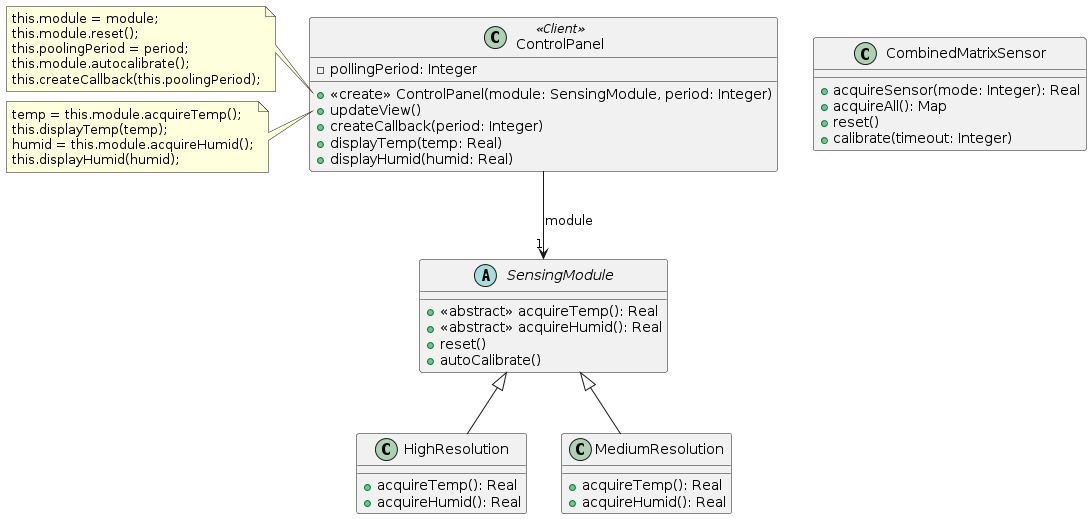

The diagram above was rendered by PlantUML. Its source (embedded in the PNG):
@startuml
class ControlPanel <<Client>> {
  -pollingPeriod: Integer

  +<<create>> ControlPanel(module: SensingModule, period: Integer)
  +updateView()
  +createCallback(period: Integer)
  +displayTemp(temp: Real)
  +displayHumid(humid: Real)
}

note left of ControlPanel::ControlPanel
this.module = module;
this.module.reset();
this.poolingPeriod = period;
this.module.autocalibrate();
this.createCallback(this.poolingPeriod);
end note

note left of ControlPanel::updateView
temp = this.module.acquireTemp();
this.displayTemp(temp);
humid = this.module.acquireHumid();
this.displayHumid(humid);
end note

abstract SensingModule {
  +<<abstract>> acquireTemp(): Real
  +<<abstract>> acquireHumid(): Real
  +reset()
  +autoCalibrate()
}

ControlPanel --> "1" SensingModule: module

class HighResolution extends SensingModule {
  +acquireTemp(): Real
  +acquireHumid(): Real
}

class MediumResolution extends SensingModule {
  +acquireTemp(): Real
  +acquireHumid(): Real
}

class CombinedMatrixSensor {
  +acquireSensor(mode: Integer): Real
  +acquireAll(): Map
  +reset()
  +calibrate(timeout: Integer)
}
@enduml